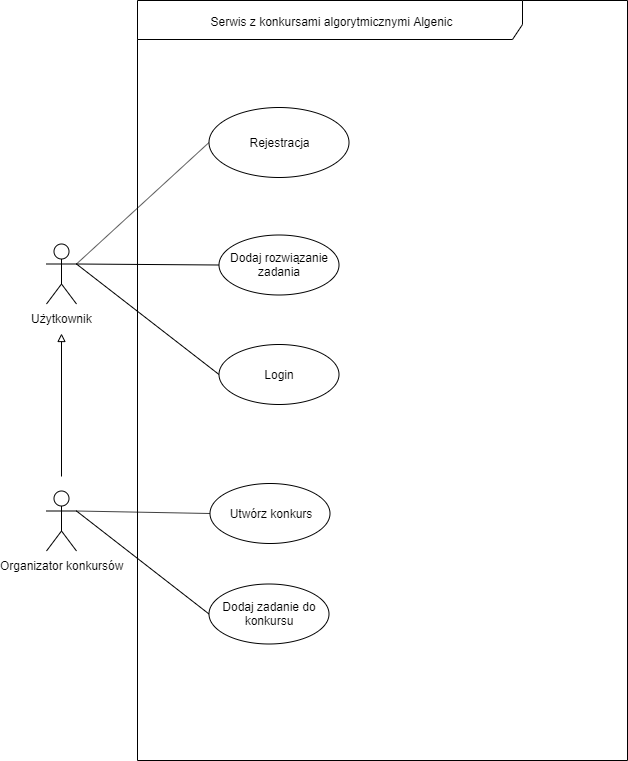

The diagram above was exported from draw.io. Its source (the exported page's mxGraphModel, read from the mxfile embedded in the PNG):
<mxGraphModel dx="984" dy="2188" grid="0" gridSize="10" guides="1" tooltips="1" connect="1" arrows="1" fold="1" page="1" pageScale="1" pageWidth="1169" pageHeight="1654" background="none" math="0" shadow="0">
  <root>
    <mxCell id="0" />
    <mxCell id="1" parent="0" />
    <mxCell id="oI8i-IoEwwATy9ZYyDl3-2" value="Serwis z konkursami algorytmicznymi Algenic" style="shape=umlFrame;whiteSpace=wrap;html=1;width=385;height=39;" parent="1" vertex="1">
      <mxGeometry x="339" y="-1441" width="490" height="760" as="geometry" />
    </mxCell>
    <mxCell id="oI8i-IoEwwATy9ZYyDl3-3" value="Użytkownik" style="shape=umlActor;verticalLabelPosition=bottom;labelBackgroundColor=#ffffff;verticalAlign=top;html=1;" parent="1" vertex="1">
      <mxGeometry x="248" y="-1197.5" width="30" height="60" as="geometry" />
    </mxCell>
    <mxCell id="oI8i-IoEwwATy9ZYyDl3-16" style="edgeStyle=none;rounded=0;orthogonalLoop=1;jettySize=auto;html=1;exitX=0;exitY=0.5;exitDx=0;exitDy=0;entryX=1;entryY=0.3333333333333333;entryDx=0;entryDy=0;entryPerimeter=0;endArrow=none;endFill=0;" parent="1" source="oI8i-IoEwwATy9ZYyDl3-6" target="oI8i-IoEwwATy9ZYyDl3-3" edge="1">
      <mxGeometry relative="1" as="geometry" />
    </mxCell>
    <mxCell id="oI8i-IoEwwATy9ZYyDl3-6" value="Dodaj rozwiązanie zadania" style="ellipse;whiteSpace=wrap;html=1;" parent="1" vertex="1">
      <mxGeometry x="420.5" y="-1206.5" width="120" height="60" as="geometry" />
    </mxCell>
    <mxCell id="UNwH7ztF3I528peM3-3A-7" style="rounded=0;orthogonalLoop=1;jettySize=auto;html=1;endArrow=block;endFill=0;strokeWidth=1;strokeColor=#000000;" edge="1" parent="1">
      <mxGeometry relative="1" as="geometry">
        <mxPoint x="263" y="-965" as="sourcePoint" />
        <mxPoint x="263" y="-1108" as="targetPoint" />
      </mxGeometry>
    </mxCell>
    <mxCell id="oI8i-IoEwwATy9ZYyDl3-11" value="Organizator konkursów" style="shape=umlActor;verticalLabelPosition=bottom;labelBackgroundColor=#ffffff;verticalAlign=top;html=1;" parent="1" vertex="1">
      <mxGeometry x="248" y="-950.5" width="30" height="60" as="geometry" />
    </mxCell>
    <mxCell id="oI8i-IoEwwATy9ZYyDl3-18" style="edgeStyle=none;rounded=0;orthogonalLoop=1;jettySize=auto;html=1;exitX=0;exitY=0.5;exitDx=0;exitDy=0;entryX=1;entryY=0.3333333333333333;entryDx=0;entryDy=0;entryPerimeter=0;endArrow=none;endFill=0;" parent="1" source="oI8i-IoEwwATy9ZYyDl3-12" target="oI8i-IoEwwATy9ZYyDl3-11" edge="1">
      <mxGeometry relative="1" as="geometry" />
    </mxCell>
    <mxCell id="oI8i-IoEwwATy9ZYyDl3-12" value="Utwórz konkurs" style="ellipse;whiteSpace=wrap;html=1;" parent="1" vertex="1">
      <mxGeometry x="411.5000000000002" y="-958" width="120" height="60" as="geometry" />
    </mxCell>
    <mxCell id="oI8i-IoEwwATy9ZYyDl3-17" style="edgeStyle=none;rounded=0;orthogonalLoop=1;jettySize=auto;html=1;exitX=0;exitY=0.5;exitDx=0;exitDy=0;entryX=1;entryY=0.3333333333333333;entryDx=0;entryDy=0;entryPerimeter=0;endArrow=none;endFill=0;" parent="1" source="oI8i-IoEwwATy9ZYyDl3-13" target="oI8i-IoEwwATy9ZYyDl3-3" edge="1">
      <mxGeometry relative="1" as="geometry" />
    </mxCell>
    <mxCell id="oI8i-IoEwwATy9ZYyDl3-13" value="Login" style="ellipse;whiteSpace=wrap;html=1;" parent="1" vertex="1">
      <mxGeometry x="420.5000000000002" y="-1097" width="120" height="60" as="geometry" />
    </mxCell>
    <mxCell id="oI8i-IoEwwATy9ZYyDl3-22" style="edgeStyle=none;rounded=0;orthogonalLoop=1;jettySize=auto;html=1;exitX=0;exitY=0.5;exitDx=0;exitDy=0;entryX=1;entryY=0.3333333333333333;entryDx=0;entryDy=0;entryPerimeter=0;endArrow=none;endFill=0;" parent="1" source="oI8i-IoEwwATy9ZYyDl3-14" target="oI8i-IoEwwATy9ZYyDl3-11" edge="1">
      <mxGeometry relative="1" as="geometry" />
    </mxCell>
    <mxCell id="oI8i-IoEwwATy9ZYyDl3-14" value="Dodaj zadanie do konkursu" style="ellipse;whiteSpace=wrap;html=1;" parent="1" vertex="1">
      <mxGeometry x="410.5000000000002" y="-857.5" width="120" height="60" as="geometry" />
    </mxCell>
    <mxCell id="oI8i-IoEwwATy9ZYyDl3-25" style="edgeStyle=none;rounded=0;orthogonalLoop=1;jettySize=auto;html=1;exitX=0;exitY=0.5;exitDx=0;exitDy=0;entryX=1;entryY=0.3333333333333333;entryDx=0;entryDy=0;entryPerimeter=0;endArrow=none;endFill=0;" parent="1" source="oI8i-IoEwwATy9ZYyDl3-24" target="oI8i-IoEwwATy9ZYyDl3-3" edge="1">
      <mxGeometry relative="1" as="geometry" />
    </mxCell>
    <mxCell id="oI8i-IoEwwATy9ZYyDl3-24" value="Rejestracja" style="ellipse;whiteSpace=wrap;html=1;" parent="1" vertex="1">
      <mxGeometry x="410.5" y="-1334" width="140" height="70" as="geometry" />
    </mxCell>
  </root>
</mxGraphModel>